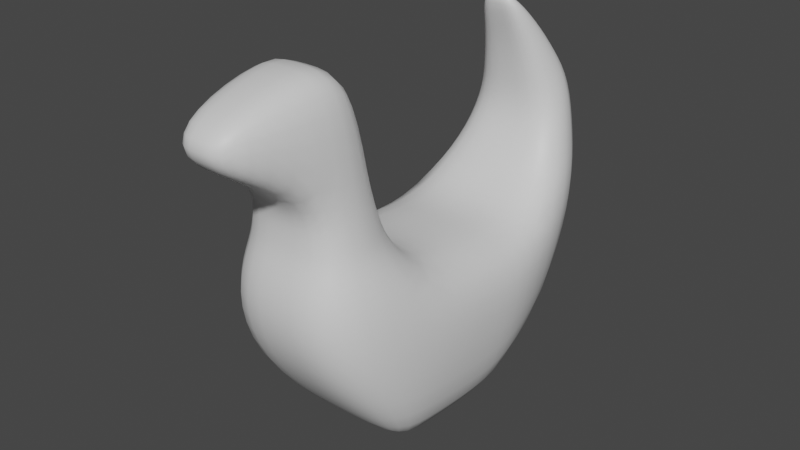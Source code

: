 # Source: snake.blend  (saved by Blender 2.90.8; exported with 4.5.12 LTS)
import bpy
from mathutils import Matrix  # noqa: F401  (used for matrix-valued properties, if any)

bpy.ops.wm.read_factory_settings(use_empty=True)
scene = bpy.context.scene
scene.name = 'Scene'

# ---- collections
col_collection = bpy.data.collections.new('Collection'); scene.collection.children.link(col_collection)

# ---- materials (node trees are filled in below, after node groups)
mat_material = bpy.data.materials.new('Material')
mat_material.alpha_threshold = 0.0
mat_material.use_transparent_shadow = False
mat_material.roughness = 0.5
mat_material.line_color = (0.0, 0.0, 0.0, 1.0)

# ---- material node trees
mat_material.use_nodes = True; mat_material.node_tree.nodes.clear()
_N = mat_material.node_tree.nodes; _L = mat_material.node_tree.links
n0 = _N.new('ShaderNodeOutputMaterial'); n0.name = 'Material Output'; n0.location = (300, 300)
n1 = _N.new('ShaderNodeBsdfPrincipled'); n1.name = 'Principled BSDF'; n1.location = (10, 300)
n1.distribution = 'GGX'
n1.subsurface_method = 'RANDOM_WALK_SKIN'
n1.inputs[3].default_value = 1.45
n1.inputs[27].default_value = (0.0, 0.0, 0.0, 1.0)
n1.inputs[28].default_value = 1.0
_L.new(n1.outputs[0], n0.inputs[0])
n0.is_active_output = True

# ---- world
world_world = bpy.data.worlds.new('World'); scene.world = world_world
world_world.use_nodes = True; world_world.node_tree.nodes.clear()
_N = world_world.node_tree.nodes; _L = world_world.node_tree.links
n0 = _N.new('ShaderNodeOutputWorld'); n0.name = 'World Output'; n0.location = (300, 300)
n1 = _N.new('ShaderNodeBackground'); n1.name = 'Background'; n1.location = (10, 300)
n1.inputs[0].default_value = (0.05088, 0.05088, 0.05088, 1.0)
_L.new(n1.outputs[0], n0.inputs[0])
n0.is_active_output = True
world_world.color = (0.05088, 0.05088, 0.05088)
world_world.use_sun_shadow = False
world_world.sun_shadow_jitter_overblur = 0.0

# ---- meshes
me_cube = bpy.data.meshes.new('Cube')
me_cube.from_pydata([(1.0, 0.7835, 0.8583), (0.8082, 0.3625, -1.0), (1.0, -0.7989, 1.0), (0.8082, -0.8899, -1.0), (-1.0, 0.7835, 0.8583), (-0.8082, 0.3625, -1.0), (-1.0, -0.7989, 1.0), (-0.8082, -0.8899, -1.0), (0.52, 1.675, -0.4566), (-0.52, 1.675, -0.4566), (0.7173, 2.147, 0.9662), (-0.7173, 2.147, 0.9662), (-0.5397, 1.526, 1.783), (0.5429, 1.526, 1.783), (-0.5397, 2.077, 2.171), (0.5429, 2.077, 2.171), (-0.3223, 1.328, 2.655), (0.3223, 1.328, 2.655), (-0.3223, 1.603, 2.848), (0.3223, 1.603, 2.848), (-0.189, 1.121, 3.126), (0.189, 1.121, 3.126), (-0.189, 1.228, 3.201), (0.189, 1.228, 3.201), (-0.8082, -1.115, -1.0), (-0.8043, -2.284, 0.9022), (0.8043, -2.284, 0.9022), (0.8082, -1.115, -1.0), (0.5088, -1.47, 3.217), (-0.537, -1.47, 3.217), (0.5189, -2.071, 3.209), (-0.5269, -2.071, 3.209), (0.5745, -1.305, 2.072), (0.5745, -2.057, 2.072), (-0.575, -2.057, 2.072), (-0.575, -1.305, 2.072), (0.3109, -3.002, 2.933), (-0.3114, -3.002, 2.933), (-0.3114, -3.002, 2.556), (0.3109, -3.002, 2.556), (1.0, 0.636, 0.0), (-1.0, -1.0, 0.0), (1.0, -1.0, 0.0), (-1.0, 0.636, 0.0), (0.7062, 1.839, 0.242), (-0.7062, 1.839, 0.242), (-0.8043, -2.086, 0.09785), (0.8043, -2.086, 0.09785), (-0.7207, 1.287, 1.307), (-0.5891, 2.204, 1.555), (0.7207, 1.287, 1.307), (0.5891, 2.204, 1.555), (-0.431, 1.443, 2.23), (-0.431, 1.855, 2.521), (0.4326, 1.855, 2.521), (0.4326, 1.443, 2.23), (0.6455, -2.064, 1.597), (-0.6455, -1.155, 1.597), (0.6455, -1.155, 1.597), (-0.6455, -2.064, 1.597), (-0.8082, -0.06868, -1.07), (1.0, 0.1151, 0.9301), (-1.0, 0.1151, 0.9301), (0.8082, -0.06868, -1.07), (1.0, 0.01612, -0.06994), (-1.0, 0.01612, -0.06994), (0.6936, -2.097, 1.379), (-0.6937, -1.083, 1.379), (0.6936, -1.083, 1.379), (-0.6937, -2.097, 1.379), (0.0, 0.3625, -1.0), (0.0, -0.7989, 1.0), (0.0, -0.8899, -1.0), (5.96e-08, 0.7835, 0.8583), (0.0, 1.675, -0.4566), (0.0, 2.147, 0.9662), (0.001617, 1.526, 1.783), (0.001617, 2.077, 2.171), (0.0, 1.328, 2.655), (0.0, 1.603, 2.848), (-1.49e-08, 1.121, 3.126), (-1.49e-08, 1.228, 3.201), (0.0, -2.284, 0.9022), (0.0, -1.115, -1.0), (-0.01405, -1.47, 3.217), (-0.004017, -2.071, 3.209), (-0.000236, -2.057, 2.072), (-0.0002359, -1.305, 2.072), (-0.0002799, -3.002, 2.933), (-0.0002799, -3.002, 2.556), (0.0, -2.086, 0.09785), (0.0, 1.839, 0.242), (0.0, 2.204, 1.555), (0.0, 1.287, 1.307), (0.0008083, 1.443, 2.23), (0.0008083, 1.855, 2.521), (-2.193e-05, -1.155, 1.597), (-2.199e-05, -2.064, 1.597), (0.0, -0.06868, -1.07), (0.0, 0.1151, 0.9301), (-2.199e-05, -2.097, 1.379), (-2.193e-05, -1.083, 1.379)], [], [(99, 62, 6, 71), (41, 7, 24, 46), (65, 62, 4, 43), (98, 63, 3, 72), (64, 61, 2, 42), (40, 1, 8, 44), (91, 75, 10, 44), (43, 4, 11, 45), (70, 5, 9, 74), (49, 48, 12, 14), (53, 52, 16, 18), (93, 50, 13, 76), (50, 51, 15, 13), (92, 49, 14, 77), (79, 18, 22, 81), (95, 53, 18, 79), (55, 54, 19, 17), (94, 55, 17, 78), (80, 21, 23, 81), (17, 19, 23, 21), (78, 17, 21, 80), (18, 16, 20, 22), (90, 82, 25, 46), (72, 3, 27, 83), (33, 32, 28, 30), (42, 2, 26, 47), (84, 29, 31, 85), (35, 34, 31, 29), (87, 35, 29, 84), (85, 31, 37, 88), (97, 56, 33, 86), (96, 57, 35, 87), (57, 59, 34, 35), (56, 58, 32, 33), (89, 39, 36, 88), (86, 33, 39, 89), (31, 34, 38, 37), (33, 30, 36, 39), (3, 42, 47, 27), (83, 90, 46, 24), (5, 43, 45, 9), (74, 91, 44, 8), (0, 40, 44, 10), (63, 64, 42, 3), (60, 65, 43, 5), (6, 41, 46, 25), (75, 11, 49, 92), (0, 10, 51, 50), (73, 0, 50, 93), (11, 4, 48, 49), (76, 13, 55, 94), (13, 15, 54, 55), (77, 14, 53, 95), (14, 12, 52, 53), (66, 68, 58, 56), (67, 69, 59, 57), (101, 67, 57, 96), (100, 66, 56, 97), (7, 41, 65, 60), (1, 40, 64, 63), (40, 0, 61, 64), (70, 1, 63, 98), (41, 6, 62, 65), (73, 4, 62, 99), (82, 26, 66, 100), (71, 6, 67, 101), (6, 25, 69, 67), (26, 2, 68, 66), (2, 71, 101, 68), (25, 82, 100, 69), (0, 73, 99, 61), (5, 70, 98, 60), (69, 100, 97, 59), (68, 101, 96, 58), (15, 77, 95, 54), (12, 76, 94, 52), (4, 73, 93, 48), (10, 75, 92, 51), (9, 45, 91, 74), (27, 47, 90, 83), (34, 86, 89, 38), (38, 89, 88, 37), (58, 96, 87, 32), (59, 97, 86, 34), (30, 85, 88, 36), (32, 87, 84, 28), (28, 84, 85, 30), (7, 72, 83, 24), (47, 26, 82, 90), (16, 78, 80, 20), (20, 80, 81, 22), (52, 94, 78, 16), (54, 95, 79, 19), (19, 79, 81, 23), (51, 92, 77, 15), (48, 93, 76, 12), (1, 70, 74, 8), (45, 11, 75, 91), (60, 98, 72, 7), (61, 99, 71, 2)])
me_cube.polygons.foreach_set('use_smooth', [True] * 100)
_uv = me_cube.uv_layers.new(name='UVMap')
_uv.uv.foreach_set('vector', [0.9283, 0.4675, 0.8087, 0.4648, 0.8105, 0.3493, 0.9317, 0.3565, 0.6877, 0.3542, 0.5932, 0.3761, 0.5941, 0.3551, 0.6575, 0.2495, 0.693, 0.4585, 0.8087, 0.4648, 0.8033, 0.55, 0.7006, 0.5261, 0.0036, 0.3746, 0.09112, 0.3884, 0.09139, 0.4656, 0.0001309, 0.4783, 0.1935, 0.3862, 0.3085, 0.3825, 0.3077, 0.4984, 0.1864, 0.4906, 0.2027, 0.3193, 0.09973, 0.347, 0.1331, 0.2158, 0.2012, 0.1852, 0.1506, 0.1236, 0.2252, 0.06936, 0.2669, 0.1361, 0.2012, 0.1852, 0.7006, 0.5261, 0.8033, 0.55, 0.7617, 0.7141, 0.6955, 0.6626, 0.5093, 0.5152, 0.5988, 0.4951, 0.6268, 0.6295, 0.5821, 0.6625, 0.8096, 0.7547, 0.843, 0.6397, 0.883, 0.7076, 0.8637, 0.7857, 0.9019, 0.8049, 0.9246, 0.7538, 0.9577, 0.7928, 0.9408, 0.8221, 0.4344, 0.2264, 0.3455, 0.2103, 0.3852, 0.1444, 0.4501, 0.1693, 0.3455, 0.2103, 0.3143, 0.09731, 0.3678, 0.06804, 0.3852, 0.1444, 0.7807, 0.8147, 0.8096, 0.7547, 0.8637, 0.7857, 0.8481, 0.8407, 0.9403, 0.8557, 0.9408, 0.8221, 0.9788, 0.8321, 0.9896, 0.8448, 0.8938, 0.8509, 0.9019, 0.8049, 0.9408, 0.8221, 0.9403, 0.8557, 0.4266, 0.1002, 0.4054, 0.05003, 0.4443, 0.03414, 0.4598, 0.0633, 0.4717, 0.1215, 0.4266, 0.1002, 0.4598, 0.0633, 0.492, 0.07621, 0.5014, 0.02712, 0.4856, 0.0318, 0.4813, 0.02433, 0.4945, 0.01308, 0.4598, 0.0633, 0.4443, 0.03414, 0.4813, 0.02433, 0.4856, 0.0318, 0.492, 0.07621, 0.4598, 0.0633, 0.4856, 0.0318, 0.5014, 0.02712, 0.9408, 0.8221, 0.9577, 0.7928, 0.9839, 0.8249, 0.9788, 0.8321, 0.6016, 0.1953, 0.6759, 0.1371, 0.7181, 0.2082, 0.6575, 0.2495, 0.0001309, 0.4783, 0.09139, 0.4656, 0.09218, 0.4875, 0.004253, 0.5053, 0.3318, 0.723, 0.3954, 0.6489, 0.4557, 0.735, 0.4373, 0.7726, 0.1864, 0.4906, 0.3077, 0.4984, 0.2132, 0.6411, 0.1535, 0.5952, 0.9999, 0.1096, 0.9531, 0.1147, 0.939, 0.07726, 0.9772, 0.05243, 0.8979, 0.1998, 0.835, 0.1265, 0.939, 0.07726, 0.9531, 0.1147, 0.9629, 0.2245, 0.8979, 0.1998, 0.9531, 0.1147, 0.9999, 0.1096, 0.9772, 0.05243, 0.939, 0.07726, 0.9074, 0.02389, 0.913, 0.0001309, 0.2447, 0.7493, 0.2834, 0.6829, 0.3318, 0.723, 0.2862, 0.7785, 0.9451, 0.2784, 0.8663, 0.2574, 0.8979, 0.1998, 0.9629, 0.2245, 0.8663, 0.2574, 0.7871, 0.1661, 0.835, 0.1265, 0.8979, 0.1998, 0.2834, 0.6829, 0.3634, 0.591, 0.3954, 0.6489, 0.3318, 0.723, 0.3662, 0.8507, 0.3778, 0.8246, 0.4038, 0.8293, 0.4071, 0.8591, 0.2862, 0.7785, 0.3318, 0.723, 0.3778, 0.8246, 0.3662, 0.8507, 0.939, 0.07726, 0.835, 0.1265, 0.8839, 0.02967, 0.9074, 0.02389, 0.3318, 0.723, 0.4373, 0.7726, 0.4038, 0.8293, 0.3778, 0.8246, 0.09139, 0.4656, 0.1864, 0.4906, 0.1535, 0.5952, 0.09218, 0.4875, 0.5138, 0.3329, 0.6016, 0.1953, 0.6575, 0.2495, 0.5941, 0.3551, 0.5988, 0.4951, 0.7006, 0.5261, 0.6955, 0.6626, 0.6268, 0.6295, 0.09067, 0.1824, 0.1506, 0.1236, 0.2012, 0.1852, 0.1331, 0.2158, 0.3056, 0.2984, 0.2027, 0.3193, 0.2012, 0.1852, 0.2669, 0.1361, 0.09112, 0.3884, 0.1935, 0.3862, 0.1864, 0.4906, 0.09139, 0.4656, 0.591, 0.4533, 0.693, 0.4585, 0.7006, 0.5261, 0.5988, 0.4951, 0.8105, 0.3493, 0.6877, 0.3542, 0.6575, 0.2495, 0.7181, 0.2082, 0.7178, 0.7818, 0.7617, 0.7141, 0.8096, 0.7547, 0.7807, 0.8147, 0.3056, 0.2984, 0.2669, 0.1361, 0.3143, 0.09731, 0.3455, 0.2103, 0.4271, 0.302, 0.3056, 0.2984, 0.3455, 0.2103, 0.4344, 0.2264, 0.7617, 0.7141, 0.8033, 0.55, 0.843, 0.6397, 0.8096, 0.7547, 0.4501, 0.1693, 0.3852, 0.1444, 0.4266, 0.1002, 0.4717, 0.1215, 0.3852, 0.1444, 0.3678, 0.06804, 0.4054, 0.05003, 0.4266, 0.1002, 0.8481, 0.8407, 0.8637, 0.7857, 0.9019, 0.8049, 0.8938, 0.8509, 0.8637, 0.7857, 0.883, 0.7076, 0.9246, 0.7538, 0.9019, 0.8049, 0.2609, 0.6663, 0.3481, 0.563, 0.3634, 0.591, 0.2834, 0.6829, 0.851, 0.2852, 0.7647, 0.1827, 0.7871, 0.1661, 0.8663, 0.2574, 0.9386, 0.3049, 0.851, 0.2852, 0.8663, 0.2574, 0.9451, 0.2784, 0.2233, 0.7372, 0.2609, 0.6663, 0.2834, 0.6829, 0.2447, 0.7493, 0.5932, 0.3761, 0.6877, 0.3542, 0.693, 0.4585, 0.591, 0.4533, 0.09973, 0.347, 0.2027, 0.3193, 0.1935, 0.3862, 0.09112, 0.3884, 0.2027, 0.3193, 0.3056, 0.2984, 0.3085, 0.3825, 0.1935, 0.3862, 0.01572, 0.3222, 0.09973, 0.347, 0.09112, 0.3884, 0.0036, 0.3746, 0.6877, 0.3542, 0.8105, 0.3493, 0.8087, 0.4648, 0.693, 0.4585, 0.9273, 0.5461, 0.8033, 0.55, 0.8087, 0.4648, 0.9283, 0.4675, 0.1739, 0.7119, 0.2132, 0.6411, 0.2609, 0.6663, 0.2233, 0.7372, 0.9317, 0.3565, 0.8105, 0.3493, 0.851, 0.2852, 0.9386, 0.3049, 0.8105, 0.3493, 0.7181, 0.2082, 0.7647, 0.1827, 0.851, 0.2852, 0.2132, 0.6411, 0.3077, 0.4984, 0.3481, 0.563, 0.2609, 0.6663, 0.3077, 0.4984, 0.4295, 0.4914, 0.4362, 0.5434, 0.3481, 0.563, 0.7181, 0.2082, 0.6759, 0.1371, 0.7267, 0.1114, 0.7647, 0.1827, 0.3056, 0.2984, 0.4271, 0.302, 0.4274, 0.382, 0.3085, 0.3825, 0.5988, 0.4951, 0.5093, 0.5152, 0.5016, 0.4608, 0.591, 0.4533, 0.7647, 0.1827, 0.7267, 0.1114, 0.7484, 0.09932, 0.7871, 0.1661, 0.3481, 0.563, 0.4362, 0.5434, 0.4426, 0.5701, 0.3634, 0.591, 0.3678, 0.06804, 0.3533, 0.01393, 0.3983, 0.004366, 0.4054, 0.05003, 0.883, 0.7076, 0.9501, 0.6828, 0.9717, 0.7324, 0.9246, 0.7538, 0.8033, 0.55, 0.9273, 0.5461, 0.9342, 0.624, 0.843, 0.6397, 0.2669, 0.1361, 0.2252, 0.06936, 0.287, 0.03823, 0.3143, 0.09731, 0.6268, 0.6295, 0.6955, 0.6626, 0.6422, 0.7246, 0.5821, 0.6625, 0.09218, 0.4875, 0.1535, 0.5952, 0.09389, 0.6552, 0.004253, 0.5053, 0.835, 0.1265, 0.7907, 0.07063, 0.8744, 0.00179, 0.8839, 0.02967, 0.8839, 0.02967, 0.8744, 0.00179, 0.913, 0.0001309, 0.9074, 0.02389, 0.3634, 0.591, 0.4426, 0.5701, 0.4602, 0.624, 0.3954, 0.6489, 0.7871, 0.1661, 0.7484, 0.09932, 0.7907, 0.07063, 0.835, 0.1265, 0.4373, 0.7726, 0.484, 0.7995, 0.4071, 0.8591, 0.4038, 0.8293, 0.3954, 0.6489, 0.4602, 0.624, 0.5014, 0.7348, 0.4557, 0.735, 0.4557, 0.735, 0.5014, 0.7348, 0.484, 0.7995, 0.4373, 0.7726, 0.5932, 0.3761, 0.5077, 0.3606, 0.5138, 0.3329, 0.5941, 0.3551, 0.1535, 0.5952, 0.2132, 0.6411, 0.1739, 0.7119, 0.09389, 0.6552, 0.9577, 0.7928, 0.992, 0.78, 0.9999, 0.8327, 0.9839, 0.8249, 0.9839, 0.8249, 0.9999, 0.8327, 0.9896, 0.8448, 0.9788, 0.8321, 0.9246, 0.7538, 0.9717, 0.7324, 0.992, 0.78, 0.9577, 0.7928, 0.4054, 0.05003, 0.3983, 0.004366, 0.4447, 0.0001309, 0.4443, 0.03414, 0.4443, 0.03414, 0.4447, 0.0001309, 0.4945, 0.01308, 0.4813, 0.02433, 0.3143, 0.09731, 0.287, 0.03823, 0.3533, 0.01393, 0.3678, 0.06804, 0.843, 0.6397, 0.9342, 0.624, 0.9501, 0.6828, 0.883, 0.7076, 0.09973, 0.347, 0.01572, 0.3222, 0.09067, 0.1824, 0.1331, 0.2158, 0.6955, 0.6626, 0.7617, 0.7141, 0.7178, 0.7818, 0.6422, 0.7246, 0.591, 0.4533, 0.5016, 0.4608, 0.5077, 0.3606, 0.5932, 0.3761, 0.3085, 0.3825, 0.4274, 0.382, 0.4295, 0.4914, 0.3077, 0.4984])
me_cube.materials.append(mat_material)
me_cube.use_mirror_vertex_groups = False
me_cube.update()

# ---- objects
ob_snake = bpy.data.objects.new('Snake', me_cube)

# ---- transforms, parenting, visibility, modifiers, constraints
ob_snake.location = (0.0, 0.0, 0.0)
ob_snake.lock_rotations_4d = False
ob_snake.empty_display_type = 'ARROWS'
ob_snake.lineart.crease_threshold = 0.0
_m = ob_snake.modifiers.new('Subdivision', 'SUBSURF')

# ---- collection membership
col_collection.objects.link(ob_snake)

# ---- scene / render settings (as saved in the file)
scene.frame_start = 1; scene.frame_end = 250; scene.frame_set(1)
scene.render.engine = 'BLENDER_EEVEE_NEXT'
scene.cycles.use_denoising = False
scene.cycles.samples = 128
scene.cycles.sampling_pattern = 'TABULATED_SOBOL'
scene.cycles.use_adaptive_sampling = False
scene.cycles.use_light_tree = False
scene.view_settings.view_transform = 'Filmic'
bpy.context.view_layer.update()

# ---- added for rendering (the .blend has no active camera and no usable light): camera, sun
cam_auto = bpy.data.cameras.new('AutoCamera')
cam_auto.lens = 50.0
cam_auto.sensor_width = 36.0
cam_auto.clip_end = 1000.0
ob_auto_camera = bpy.data.objects.new('AutoCamera', cam_auto)
scene.collection.objects.link(ob_auto_camera)
ob_auto_camera.location = (6.50829, -8.20855, 6.28032)
ob_auto_camera.rotation_euler = (1.09748, -7.21219e-08, 0.694738)
scene.camera = ob_auto_camera
light_auto_sun = bpy.data.lights.new('AutoSun', 'SUN')
light_auto_sun.energy = 3.0
light_auto_sun.angle = 0.0523599
ob_auto_sun = bpy.data.objects.new('AutoSun', light_auto_sun)
scene.collection.objects.link(ob_auto_sun)
ob_auto_sun.rotation_euler = (0.872665, 0.174533, 0.523599)
bpy.context.view_layer.update()
